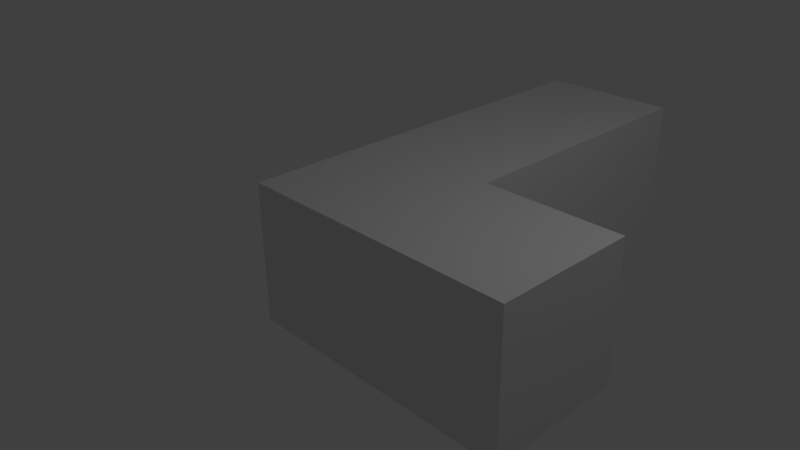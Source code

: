 # Source: Tetro_5.blend  (saved by Blender 2.77.0; exported with 4.5.12 LTS)
import bpy
from mathutils import Matrix  # noqa: F401  (used for matrix-valued properties, if any)

bpy.ops.wm.read_factory_settings(use_empty=True)
scene = bpy.context.scene
scene.name = 'Scene'

# ---- collections
col_collection_1 = bpy.data.collections.new('Collection 1'); scene.collection.children.link(col_collection_1)

# ---- materials (node trees are filled in below, after node groups)
mat_material_001 = bpy.data.materials.new('Material.001')
mat_material_001.alpha_threshold = 0.0
mat_material_001.use_transparent_shadow = False
mat_material_001.roughness = 0.5
mat_material_001.line_color = (0.0, 0.0, 0.0, 1.0)
mat_material = bpy.data.materials.new('Material')
mat_material.alpha_threshold = 0.0
mat_material.use_transparent_shadow = False
mat_material.roughness = 0.5
mat_material.line_color = (0.0, 0.0, 0.0, 1.0)
mat_material_002 = bpy.data.materials.new('Material.002')
mat_material_002.alpha_threshold = 0.0
mat_material_002.use_transparent_shadow = False
mat_material_002.roughness = 0.5
mat_material_002.line_color = (0.0, 0.0, 0.0, 1.0)
mat_material_003 = bpy.data.materials.new('Material.003')
mat_material_003.alpha_threshold = 0.0
mat_material_003.use_transparent_shadow = False
mat_material_003.roughness = 0.5
mat_material_003.line_color = (0.0, 0.0, 0.0, 1.0)

# ---- material node trees

# ---- world
world_world = bpy.data.worlds.new('World'); scene.world = world_world
world_world.color = (0.05088, 0.05088, 0.05088)
world_world.use_sun_shadow = False
world_world.sun_shadow_jitter_overblur = 0.0
world_world.cycles.sampling_method = 'MANUAL'

# ---- cameras
cam_camera = bpy.data.cameras.new('Camera')
cam_camera.clip_end = 100.0
cam_camera.lens = 35.0
cam_camera.sensor_width = 32.0
cam_camera.sensor_height = 18.0
cam_camera.ortho_scale = 7.314
cam_camera.dof.focus_distance = 0.0
cam_camera.dof.aperture_fstop = 128.0

# ---- lights
light_lamp = bpy.data.lights.new('Lamp', 'POINT')
light_lamp.transmission_factor = 0.0
light_lamp.cutoff_distance = 30.0
light_lamp.energy = 100.0
light_lamp.shadow_buffer_clip_start = 1.001
light_lamp.shadow_soft_size = 0.1
light_lamp.shadow_maximum_resolution = 0.006
light_lamp.use_absolute_resolution = True

# ---- meshes
me_cube_001 = bpy.data.meshes.new('Cube.001')
me_cube_001.from_pydata([(1.0, -1.0, -1.0), (-1.0, -1.0, -1.0), (1.0, -1.0, 1.0), (-1.0, -1.0, 1.0), (-1.0, 1.0, 1.0), (1.0, 3.0, -1.0), (1.0, 1.0, -1.0), (-1.0, 1.0, -1.0), (-1.0, 3.0, -1.0), (1.0, 3.0, 1.0), (1.0, 1.0, 1.0), (-1.0, 3.0, 1.0), (-1.0, -3.0, -1.0), (1.0, -3.0, 1.0), (-1.0, -3.0, 1.0), (3.0, -1.0, -1.0), (3.0, -3.0, -1.0), (1.0, -3.0, -1.0), (3.0, -1.0, 1.0), (3.0, -3.0, 1.0)], [], [(6, 0, 1, 7), (10, 4, 3, 2), (6, 10, 2, 0), (0, 2, 3, 1), (1, 3, 4, 7), (10, 6, 7, 4), (5, 6, 7, 8), (9, 11, 4, 10), (5, 9, 10, 6), (7, 4, 11, 8), (9, 5, 8, 11), (0, 17, 12, 1), (2, 3, 14, 13), (0, 2, 13, 17), (17, 13, 14, 12), (12, 14, 3, 1), (15, 16, 17, 0), (18, 2, 13, 19), (15, 18, 19, 16), (16, 19, 13, 17), (18, 15, 0, 2)])
me_cube_001.polygons.foreach_set('material_index', [1, 1, 1, 1, 1, 1, 0, 0, 0, 0, 0, 2, 2, 2, 2, 2, 3, 3, 3, 3, 3])
me_cube_001.materials.append(mat_material_001)
me_cube_001.materials.append(mat_material)
me_cube_001.materials.append(mat_material_002)
me_cube_001.materials.append(mat_material_003)
me_cube_001.use_remesh_preserve_volume = False
me_cube_001.use_remesh_preserve_attributes = False
me_cube_001.use_mirror_vertex_groups = False
me_cube_001.update()

# ---- objects
ob_lamp = bpy.data.objects.new('Lamp', light_lamp)
ob_camera = bpy.data.objects.new('Camera', cam_camera)
ob_cube_001 = bpy.data.objects.new('Cube.001', me_cube_001)

# ---- transforms, parenting, visibility, modifiers, constraints
ob_lamp.location = (4.076, 1.005, 5.904)
ob_lamp.rotation_euler = (0.6503, 0.05522, 1.866)
ob_lamp.lock_rotations_4d = False
ob_lamp.empty_display_type = 'ARROWS'
ob_lamp.color = (0.0, 0.0, 0.0, 0.0)
ob_lamp.lineart.crease_threshold = 0.0
ob_camera.location = (7.481, -6.508, 5.344)
ob_camera.rotation_euler = (1.109, 0.01082, 0.8149)
ob_camera.lock_rotations_4d = False
ob_camera.empty_display_type = 'ARROWS'
ob_camera.color = (0.0, 0.0, 0.0, 0.0)
ob_camera.display_type = 'WIRE'
ob_camera.lineart.crease_threshold = 0.0
ob_cube_001.location = (0.0, 2.0, 0.0)
ob_cube_001.lock_rotations_4d = False
ob_cube_001.empty_display_type = 'ARROWS'
ob_cube_001.lineart.crease_threshold = 0.0

# ---- collection membership
col_collection_1.objects.link(ob_lamp)
col_collection_1.objects.link(ob_camera)
col_collection_1.objects.link(ob_cube_001)

# ---- scene / render settings (as saved in the file)
scene.camera = ob_camera
scene.frame_start = 1; scene.frame_end = 250; scene.frame_set(1)
scene.render.engine = 'BLENDER_EEVEE_NEXT'
scene.render.resolution_percentage = 50
scene.render.dither_intensity = 0.0
scene.cycles.use_denoising = False
scene.cycles.samples = 128
scene.cycles.sampling_pattern = 'TABULATED_SOBOL'
scene.cycles.light_sampling_threshold = 0.0
scene.cycles.use_adaptive_sampling = False
scene.cycles.use_light_tree = False
scene.cycles.blur_glossy = 0.0
scene.cycles.sample_clamp_indirect = 0.0
scene.view_settings.view_transform = 'Standard'
bpy.context.view_layer.update()
